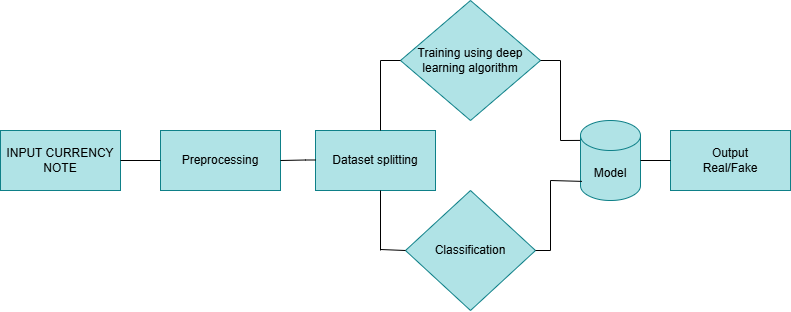

The diagram above was exported from draw.io. Its source (the exported page's mxGraphModel, read from the mxfile embedded in the PNG):
<mxGraphModel dx="1097" dy="599" grid="1" gridSize="10" guides="1" tooltips="1" connect="1" arrows="1" fold="1" page="1" pageScale="1" pageWidth="850" pageHeight="1100" math="0" shadow="0">
  <root>
    <mxCell id="0" />
    <mxCell id="1" parent="0" />
    <mxCell id="7GftupXTWXySzYj_FqoR-1" value="INPUT CURRENCY NOTE" style="rounded=0;whiteSpace=wrap;html=1;fillColor=#b0e3e6;strokeColor=#0e8088;" vertex="1" parent="1">
      <mxGeometry x="50" y="230" width="120" height="60" as="geometry" />
    </mxCell>
    <mxCell id="7GftupXTWXySzYj_FqoR-2" value="Preprocessing" style="rounded=0;whiteSpace=wrap;html=1;fillColor=#b0e3e6;strokeColor=#0e8088;" vertex="1" parent="1">
      <mxGeometry x="210" y="230" width="120" height="60" as="geometry" />
    </mxCell>
    <mxCell id="7GftupXTWXySzYj_FqoR-5" value="Dataset splitting" style="rounded=0;whiteSpace=wrap;html=1;fillColor=#b0e3e6;strokeColor=#0e8088;" vertex="1" parent="1">
      <mxGeometry x="365" y="230" width="120" height="60" as="geometry" />
    </mxCell>
    <mxCell id="7GftupXTWXySzYj_FqoR-6" value="Training using deep learning algorithm" style="rhombus;whiteSpace=wrap;html=1;fillColor=#b0e3e6;strokeColor=#0e8088;" vertex="1" parent="1">
      <mxGeometry x="450" y="100" width="140" height="120" as="geometry" />
    </mxCell>
    <mxCell id="7GftupXTWXySzYj_FqoR-7" value="Classification" style="rhombus;whiteSpace=wrap;html=1;fillColor=#b0e3e6;strokeColor=#0e8088;" vertex="1" parent="1">
      <mxGeometry x="455" y="290" width="130" height="120" as="geometry" />
    </mxCell>
    <mxCell id="7GftupXTWXySzYj_FqoR-9" value="Model" style="shape=cylinder3;whiteSpace=wrap;html=1;boundedLbl=1;backgroundOutline=1;size=15;fillColor=#b0e3e6;strokeColor=#0e8088;" vertex="1" parent="1">
      <mxGeometry x="630" y="220" width="60" height="80" as="geometry" />
    </mxCell>
    <mxCell id="7GftupXTWXySzYj_FqoR-10" value="Output&lt;div&gt;Real/Fake&lt;/div&gt;" style="rounded=0;whiteSpace=wrap;html=1;fillColor=#b0e3e6;strokeColor=#0e8088;" vertex="1" parent="1">
      <mxGeometry x="720" y="230" width="120" height="60" as="geometry" />
    </mxCell>
    <mxCell id="7GftupXTWXySzYj_FqoR-11" value="" style="endArrow=none;html=1;rounded=0;exitX=1;exitY=0.5;exitDx=0;exitDy=0;" edge="1" parent="1" source="7GftupXTWXySzYj_FqoR-1">
      <mxGeometry width="50" height="50" relative="1" as="geometry">
        <mxPoint x="400" y="320" as="sourcePoint" />
        <mxPoint x="210" y="260" as="targetPoint" />
      </mxGeometry>
    </mxCell>
    <mxCell id="7GftupXTWXySzYj_FqoR-12" value="" style="endArrow=none;html=1;rounded=0;entryX=0;entryY=0.5;entryDx=0;entryDy=0;" edge="1" parent="1" target="7GftupXTWXySzYj_FqoR-7">
      <mxGeometry width="50" height="50" relative="1" as="geometry">
        <mxPoint x="430" y="349" as="sourcePoint" />
        <mxPoint x="450" y="350" as="targetPoint" />
      </mxGeometry>
    </mxCell>
    <mxCell id="7GftupXTWXySzYj_FqoR-13" value="" style="endArrow=none;html=1;rounded=0;" edge="1" parent="1">
      <mxGeometry width="50" height="50" relative="1" as="geometry">
        <mxPoint x="430" y="160" as="sourcePoint" />
        <mxPoint x="450" y="160" as="targetPoint" />
      </mxGeometry>
    </mxCell>
    <mxCell id="7GftupXTWXySzYj_FqoR-15" value="" style="endArrow=none;html=1;rounded=0;" edge="1" parent="1">
      <mxGeometry width="50" height="50" relative="1" as="geometry">
        <mxPoint x="330" y="260" as="sourcePoint" />
        <mxPoint x="365" y="259.5" as="targetPoint" />
        <Array as="points">
          <mxPoint x="355" y="259.5" />
        </Array>
      </mxGeometry>
    </mxCell>
    <mxCell id="7GftupXTWXySzYj_FqoR-16" value="" style="endArrow=none;html=1;rounded=0;" edge="1" parent="1">
      <mxGeometry width="50" height="50" relative="1" as="geometry">
        <mxPoint x="430" y="230" as="sourcePoint" />
        <mxPoint x="430" y="160" as="targetPoint" />
      </mxGeometry>
    </mxCell>
    <mxCell id="7GftupXTWXySzYj_FqoR-17" value="" style="endArrow=none;html=1;rounded=0;" edge="1" parent="1">
      <mxGeometry width="50" height="50" relative="1" as="geometry">
        <mxPoint x="430" y="350" as="sourcePoint" />
        <mxPoint x="430" y="290" as="targetPoint" />
      </mxGeometry>
    </mxCell>
    <mxCell id="7GftupXTWXySzYj_FqoR-20" value="" style="endArrow=none;html=1;rounded=0;entryX=-0.008;entryY=0.249;entryDx=0;entryDy=0;entryPerimeter=0;" edge="1" parent="1" target="7GftupXTWXySzYj_FqoR-9">
      <mxGeometry width="50" height="50" relative="1" as="geometry">
        <mxPoint x="610" y="160" as="sourcePoint" />
        <mxPoint x="620" y="240" as="targetPoint" />
        <Array as="points">
          <mxPoint x="610" y="240" />
        </Array>
      </mxGeometry>
    </mxCell>
    <mxCell id="7GftupXTWXySzYj_FqoR-21" value="" style="endArrow=none;html=1;rounded=0;entryX=0.023;entryY=0.761;entryDx=0;entryDy=0;entryPerimeter=0;" edge="1" parent="1" target="7GftupXTWXySzYj_FqoR-9">
      <mxGeometry width="50" height="50" relative="1" as="geometry">
        <mxPoint x="600" y="350" as="sourcePoint" />
        <mxPoint x="660" y="360" as="targetPoint" />
        <Array as="points">
          <mxPoint x="600" y="280" />
        </Array>
      </mxGeometry>
    </mxCell>
    <mxCell id="7GftupXTWXySzYj_FqoR-22" value="" style="endArrow=none;html=1;rounded=0;entryX=0;entryY=0.5;entryDx=0;entryDy=0;" edge="1" parent="1" target="7GftupXTWXySzYj_FqoR-10">
      <mxGeometry width="50" height="50" relative="1" as="geometry">
        <mxPoint x="690" y="260" as="sourcePoint" />
        <mxPoint x="740" y="210" as="targetPoint" />
      </mxGeometry>
    </mxCell>
    <mxCell id="7GftupXTWXySzYj_FqoR-23" value="" style="endArrow=none;html=1;rounded=0;" edge="1" parent="1">
      <mxGeometry width="50" height="50" relative="1" as="geometry">
        <mxPoint x="590" y="160" as="sourcePoint" />
        <mxPoint x="610" y="160" as="targetPoint" />
      </mxGeometry>
    </mxCell>
    <mxCell id="7GftupXTWXySzYj_FqoR-24" value="" style="endArrow=none;html=1;rounded=0;" edge="1" parent="1">
      <mxGeometry width="50" height="50" relative="1" as="geometry">
        <mxPoint x="585" y="350" as="sourcePoint" />
        <mxPoint x="600" y="350" as="targetPoint" />
      </mxGeometry>
    </mxCell>
  </root>
</mxGraphModel>